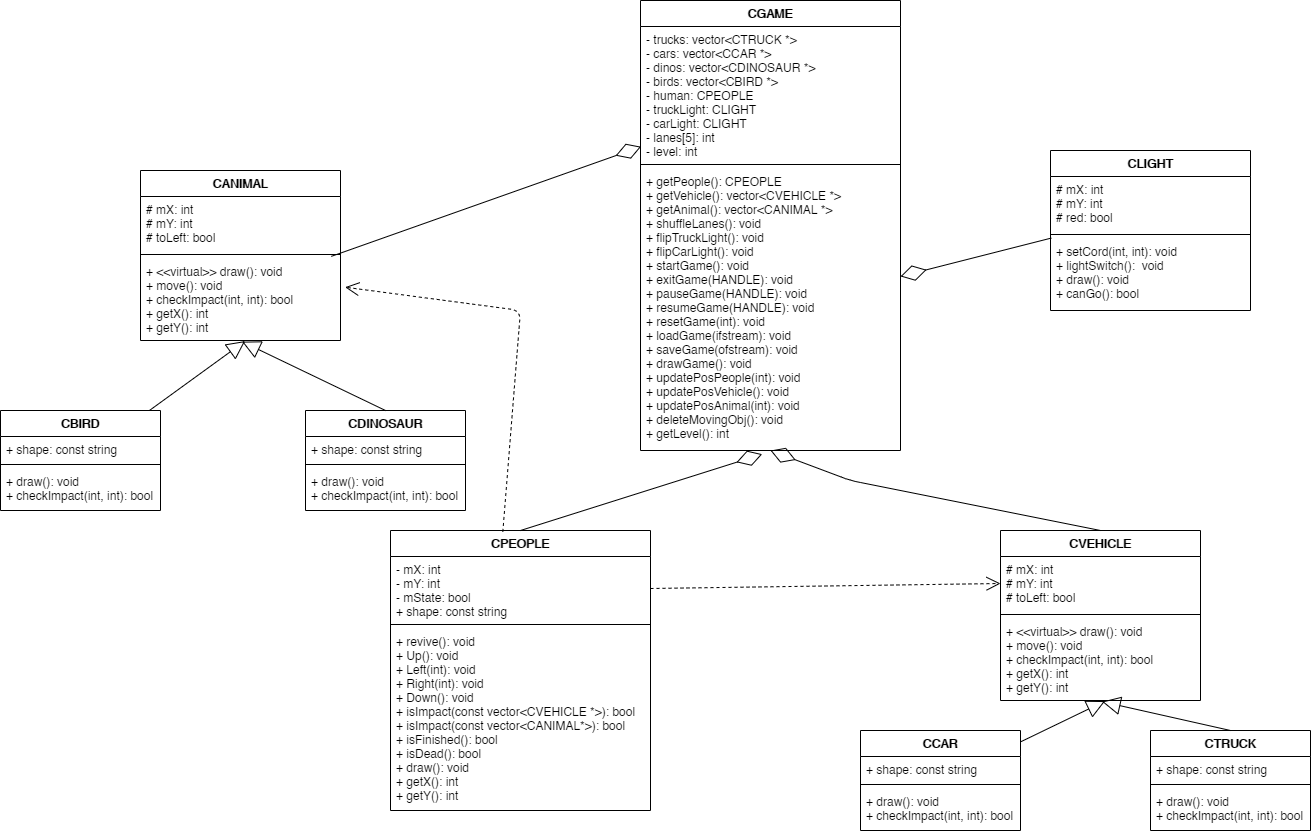

The diagram above was exported from draw.io. Its source (the exported page's mxGraphModel, read from the mxfile embedded in the PNG):
<mxGraphModel dx="1826" dy="881" grid="1" gridSize="10" guides="1" tooltips="1" connect="1" arrows="1" fold="1" page="1" pageScale="1" pageWidth="850" pageHeight="1100" math="0" shadow="0">
  <root>
    <mxCell id="0" />
    <mxCell id="1" parent="0" />
    <mxCell id="Dtw-vCOPPWAv-ilhzTVb-1" value="CVEHICLE" style="swimlane;fontStyle=1;align=center;verticalAlign=top;childLayout=stackLayout;horizontal=1;startSize=26;horizontalStack=0;resizeParent=1;resizeParentMax=0;resizeLast=0;collapsible=1;marginBottom=0;" vertex="1" parent="1">
      <mxGeometry x="1170" y="610" width="200" height="170" as="geometry" />
    </mxCell>
    <mxCell id="Dtw-vCOPPWAv-ilhzTVb-2" value="# mX: int&#10;# mY: int&#10;# toLeft: bool" style="text;strokeColor=none;fillColor=none;align=left;verticalAlign=top;spacingLeft=4;spacingRight=4;overflow=hidden;rotatable=0;points=[[0,0.5],[1,0.5]];portConstraint=eastwest;" vertex="1" parent="Dtw-vCOPPWAv-ilhzTVb-1">
      <mxGeometry y="26" width="200" height="54" as="geometry" />
    </mxCell>
    <mxCell id="Dtw-vCOPPWAv-ilhzTVb-3" value="" style="line;strokeWidth=1;fillColor=none;align=left;verticalAlign=middle;spacingTop=-1;spacingLeft=3;spacingRight=3;rotatable=0;labelPosition=right;points=[];portConstraint=eastwest;" vertex="1" parent="Dtw-vCOPPWAv-ilhzTVb-1">
      <mxGeometry y="80" width="200" height="8" as="geometry" />
    </mxCell>
    <mxCell id="Dtw-vCOPPWAv-ilhzTVb-4" value="+ &lt;&lt;virtual&gt;&gt; draw(): void&#10;+ move(): void&#10;+ checkImpact(int, int): bool&#10;+ getX(): int&#10;+ getY(): int" style="text;strokeColor=none;fillColor=none;align=left;verticalAlign=top;spacingLeft=4;spacingRight=4;overflow=hidden;rotatable=0;points=[[0,0.5],[1,0.5]];portConstraint=eastwest;" vertex="1" parent="Dtw-vCOPPWAv-ilhzTVb-1">
      <mxGeometry y="88" width="200" height="82" as="geometry" />
    </mxCell>
    <mxCell id="Dtw-vCOPPWAv-ilhzTVb-6" value="CCAR" style="swimlane;fontStyle=1;align=center;verticalAlign=top;childLayout=stackLayout;horizontal=1;startSize=26;horizontalStack=0;resizeParent=1;resizeParentMax=0;resizeLast=0;collapsible=1;marginBottom=0;" vertex="1" parent="1">
      <mxGeometry x="1030" y="810" width="160" height="100" as="geometry" />
    </mxCell>
    <mxCell id="Dtw-vCOPPWAv-ilhzTVb-7" value="+ shape: const string&#10;" style="text;strokeColor=none;fillColor=none;align=left;verticalAlign=top;spacingLeft=4;spacingRight=4;overflow=hidden;rotatable=0;points=[[0,0.5],[1,0.5]];portConstraint=eastwest;" vertex="1" parent="Dtw-vCOPPWAv-ilhzTVb-6">
      <mxGeometry y="26" width="160" height="24" as="geometry" />
    </mxCell>
    <mxCell id="Dtw-vCOPPWAv-ilhzTVb-8" value="" style="line;strokeWidth=1;fillColor=none;align=left;verticalAlign=middle;spacingTop=-1;spacingLeft=3;spacingRight=3;rotatable=0;labelPosition=right;points=[];portConstraint=eastwest;" vertex="1" parent="Dtw-vCOPPWAv-ilhzTVb-6">
      <mxGeometry y="50" width="160" height="8" as="geometry" />
    </mxCell>
    <mxCell id="Dtw-vCOPPWAv-ilhzTVb-9" value="+ draw(): void&#10;+ checkImpact(int, int): bool" style="text;strokeColor=none;fillColor=none;align=left;verticalAlign=top;spacingLeft=4;spacingRight=4;overflow=hidden;rotatable=0;points=[[0,0.5],[1,0.5]];portConstraint=eastwest;" vertex="1" parent="Dtw-vCOPPWAv-ilhzTVb-6">
      <mxGeometry y="58" width="160" height="42" as="geometry" />
    </mxCell>
    <mxCell id="Dtw-vCOPPWAv-ilhzTVb-11" value="" style="endArrow=block;endSize=16;endFill=0;html=1;entryX=0.523;entryY=1.007;entryDx=0;entryDy=0;entryPerimeter=0;" edge="1" parent="1" source="Dtw-vCOPPWAv-ilhzTVb-6" target="Dtw-vCOPPWAv-ilhzTVb-4">
      <mxGeometry x="0.2607" y="16" width="160" relative="1" as="geometry">
        <mxPoint x="250" y="310" as="sourcePoint" />
        <mxPoint x="410" y="310" as="targetPoint" />
        <mxPoint y="-1" as="offset" />
      </mxGeometry>
    </mxCell>
    <mxCell id="Dtw-vCOPPWAv-ilhzTVb-12" value="CTRUCK" style="swimlane;fontStyle=1;align=center;verticalAlign=top;childLayout=stackLayout;horizontal=1;startSize=26;horizontalStack=0;resizeParent=1;resizeParentMax=0;resizeLast=0;collapsible=1;marginBottom=0;" vertex="1" parent="1">
      <mxGeometry x="1320" y="810" width="160" height="100" as="geometry" />
    </mxCell>
    <mxCell id="Dtw-vCOPPWAv-ilhzTVb-13" value="+ shape: const string&#10;" style="text;strokeColor=none;fillColor=none;align=left;verticalAlign=top;spacingLeft=4;spacingRight=4;overflow=hidden;rotatable=0;points=[[0,0.5],[1,0.5]];portConstraint=eastwest;" vertex="1" parent="Dtw-vCOPPWAv-ilhzTVb-12">
      <mxGeometry y="26" width="160" height="24" as="geometry" />
    </mxCell>
    <mxCell id="Dtw-vCOPPWAv-ilhzTVb-14" value="" style="line;strokeWidth=1;fillColor=none;align=left;verticalAlign=middle;spacingTop=-1;spacingLeft=3;spacingRight=3;rotatable=0;labelPosition=right;points=[];portConstraint=eastwest;" vertex="1" parent="Dtw-vCOPPWAv-ilhzTVb-12">
      <mxGeometry y="50" width="160" height="8" as="geometry" />
    </mxCell>
    <mxCell id="Dtw-vCOPPWAv-ilhzTVb-15" value="+ draw(): void&#10;+ checkImpact(int, int): bool" style="text;strokeColor=none;fillColor=none;align=left;verticalAlign=top;spacingLeft=4;spacingRight=4;overflow=hidden;rotatable=0;points=[[0,0.5],[1,0.5]];portConstraint=eastwest;" vertex="1" parent="Dtw-vCOPPWAv-ilhzTVb-12">
      <mxGeometry y="58" width="160" height="42" as="geometry" />
    </mxCell>
    <mxCell id="Dtw-vCOPPWAv-ilhzTVb-16" value="" style="endArrow=block;endSize=16;endFill=0;html=1;entryX=0.508;entryY=1.014;entryDx=0;entryDy=0;entryPerimeter=0;exitX=0.5;exitY=0;exitDx=0;exitDy=0;" edge="1" parent="1" source="Dtw-vCOPPWAv-ilhzTVb-12" target="Dtw-vCOPPWAv-ilhzTVb-4">
      <mxGeometry x="0.2607" y="16" width="160" relative="1" as="geometry">
        <mxPoint x="210" y="408.6939422180801" as="sourcePoint" />
        <mxPoint x="344.6" y="330.784" as="targetPoint" />
        <mxPoint y="-1" as="offset" />
      </mxGeometry>
    </mxCell>
    <mxCell id="Dtw-vCOPPWAv-ilhzTVb-17" value="CANIMAL" style="swimlane;fontStyle=1;align=center;verticalAlign=top;childLayout=stackLayout;horizontal=1;startSize=26;horizontalStack=0;resizeParent=1;resizeParentMax=0;resizeLast=0;collapsible=1;marginBottom=0;" vertex="1" parent="1">
      <mxGeometry x="310" y="250" width="200" height="170" as="geometry" />
    </mxCell>
    <mxCell id="Dtw-vCOPPWAv-ilhzTVb-18" value="# mX: int&#10;# mY: int&#10;# toLeft: bool" style="text;strokeColor=none;fillColor=none;align=left;verticalAlign=top;spacingLeft=4;spacingRight=4;overflow=hidden;rotatable=0;points=[[0,0.5],[1,0.5]];portConstraint=eastwest;" vertex="1" parent="Dtw-vCOPPWAv-ilhzTVb-17">
      <mxGeometry y="26" width="200" height="54" as="geometry" />
    </mxCell>
    <mxCell id="Dtw-vCOPPWAv-ilhzTVb-19" value="" style="line;strokeWidth=1;fillColor=none;align=left;verticalAlign=middle;spacingTop=-1;spacingLeft=3;spacingRight=3;rotatable=0;labelPosition=right;points=[];portConstraint=eastwest;" vertex="1" parent="Dtw-vCOPPWAv-ilhzTVb-17">
      <mxGeometry y="80" width="200" height="8" as="geometry" />
    </mxCell>
    <mxCell id="Dtw-vCOPPWAv-ilhzTVb-20" value="+ &lt;&lt;virtual&gt;&gt; draw(): void&#10;+ move(): void&#10;+ checkImpact(int, int): bool&#10;+ getX(): int&#10;+ getY(): int" style="text;strokeColor=none;fillColor=none;align=left;verticalAlign=top;spacingLeft=4;spacingRight=4;overflow=hidden;rotatable=0;points=[[0,0.5],[1,0.5]];portConstraint=eastwest;" vertex="1" parent="Dtw-vCOPPWAv-ilhzTVb-17">
      <mxGeometry y="88" width="200" height="82" as="geometry" />
    </mxCell>
    <mxCell id="Dtw-vCOPPWAv-ilhzTVb-21" value="CBIRD" style="swimlane;fontStyle=1;align=center;verticalAlign=top;childLayout=stackLayout;horizontal=1;startSize=26;horizontalStack=0;resizeParent=1;resizeParentMax=0;resizeLast=0;collapsible=1;marginBottom=0;" vertex="1" parent="1">
      <mxGeometry x="170" y="490" width="160" height="100" as="geometry" />
    </mxCell>
    <mxCell id="Dtw-vCOPPWAv-ilhzTVb-22" value="+ shape: const string&#10;" style="text;strokeColor=none;fillColor=none;align=left;verticalAlign=top;spacingLeft=4;spacingRight=4;overflow=hidden;rotatable=0;points=[[0,0.5],[1,0.5]];portConstraint=eastwest;" vertex="1" parent="Dtw-vCOPPWAv-ilhzTVb-21">
      <mxGeometry y="26" width="160" height="24" as="geometry" />
    </mxCell>
    <mxCell id="Dtw-vCOPPWAv-ilhzTVb-23" value="" style="line;strokeWidth=1;fillColor=none;align=left;verticalAlign=middle;spacingTop=-1;spacingLeft=3;spacingRight=3;rotatable=0;labelPosition=right;points=[];portConstraint=eastwest;" vertex="1" parent="Dtw-vCOPPWAv-ilhzTVb-21">
      <mxGeometry y="50" width="160" height="8" as="geometry" />
    </mxCell>
    <mxCell id="Dtw-vCOPPWAv-ilhzTVb-24" value="+ draw(): void&#10;+ checkImpact(int, int): bool" style="text;strokeColor=none;fillColor=none;align=left;verticalAlign=top;spacingLeft=4;spacingRight=4;overflow=hidden;rotatable=0;points=[[0,0.5],[1,0.5]];portConstraint=eastwest;" vertex="1" parent="Dtw-vCOPPWAv-ilhzTVb-21">
      <mxGeometry y="58" width="160" height="42" as="geometry" />
    </mxCell>
    <mxCell id="Dtw-vCOPPWAv-ilhzTVb-25" value="" style="endArrow=block;endSize=16;endFill=0;html=1;entryX=0.523;entryY=1.007;entryDx=0;entryDy=0;entryPerimeter=0;" edge="1" parent="1" source="Dtw-vCOPPWAv-ilhzTVb-21" target="Dtw-vCOPPWAv-ilhzTVb-20">
      <mxGeometry x="0.2607" y="16" width="160" relative="1" as="geometry">
        <mxPoint x="380" y="420" as="sourcePoint" />
        <mxPoint x="540" y="420" as="targetPoint" />
        <mxPoint y="-1" as="offset" />
      </mxGeometry>
    </mxCell>
    <mxCell id="Dtw-vCOPPWAv-ilhzTVb-26" value="CDINOSAUR" style="swimlane;fontStyle=1;align=center;verticalAlign=top;childLayout=stackLayout;horizontal=1;startSize=26;horizontalStack=0;resizeParent=1;resizeParentMax=0;resizeLast=0;collapsible=1;marginBottom=0;" vertex="1" parent="1">
      <mxGeometry x="475" y="490" width="160" height="100" as="geometry" />
    </mxCell>
    <mxCell id="Dtw-vCOPPWAv-ilhzTVb-27" value="+ shape: const string&#10;" style="text;strokeColor=none;fillColor=none;align=left;verticalAlign=top;spacingLeft=4;spacingRight=4;overflow=hidden;rotatable=0;points=[[0,0.5],[1,0.5]];portConstraint=eastwest;" vertex="1" parent="Dtw-vCOPPWAv-ilhzTVb-26">
      <mxGeometry y="26" width="160" height="24" as="geometry" />
    </mxCell>
    <mxCell id="Dtw-vCOPPWAv-ilhzTVb-28" value="" style="line;strokeWidth=1;fillColor=none;align=left;verticalAlign=middle;spacingTop=-1;spacingLeft=3;spacingRight=3;rotatable=0;labelPosition=right;points=[];portConstraint=eastwest;" vertex="1" parent="Dtw-vCOPPWAv-ilhzTVb-26">
      <mxGeometry y="50" width="160" height="8" as="geometry" />
    </mxCell>
    <mxCell id="Dtw-vCOPPWAv-ilhzTVb-29" value="+ draw(): void&#10;+ checkImpact(int, int): bool" style="text;strokeColor=none;fillColor=none;align=left;verticalAlign=top;spacingLeft=4;spacingRight=4;overflow=hidden;rotatable=0;points=[[0,0.5],[1,0.5]];portConstraint=eastwest;" vertex="1" parent="Dtw-vCOPPWAv-ilhzTVb-26">
      <mxGeometry y="58" width="160" height="42" as="geometry" />
    </mxCell>
    <mxCell id="Dtw-vCOPPWAv-ilhzTVb-30" value="" style="endArrow=block;endSize=16;endFill=0;html=1;entryX=0.508;entryY=1.014;entryDx=0;entryDy=0;entryPerimeter=0;exitX=0.5;exitY=0;exitDx=0;exitDy=0;" edge="1" parent="1" source="Dtw-vCOPPWAv-ilhzTVb-26" target="Dtw-vCOPPWAv-ilhzTVb-20">
      <mxGeometry x="0.2607" y="16" width="160" relative="1" as="geometry">
        <mxPoint x="340" y="518.6939422180801" as="sourcePoint" />
        <mxPoint x="474.6" y="440.784" as="targetPoint" />
        <mxPoint y="-1" as="offset" />
      </mxGeometry>
    </mxCell>
    <mxCell id="Dtw-vCOPPWAv-ilhzTVb-31" value="CPEOPLE" style="swimlane;fontStyle=1;align=center;verticalAlign=top;childLayout=stackLayout;horizontal=1;startSize=26;horizontalStack=0;resizeParent=1;resizeParentMax=0;resizeLast=0;collapsible=1;marginBottom=0;" vertex="1" parent="1">
      <mxGeometry x="560" y="610" width="260" height="280" as="geometry" />
    </mxCell>
    <mxCell id="Dtw-vCOPPWAv-ilhzTVb-32" value="- mX: int&#10;- mY: int&#10;- mState: bool&#10;+ shape: const string" style="text;strokeColor=none;fillColor=none;align=left;verticalAlign=top;spacingLeft=4;spacingRight=4;overflow=hidden;rotatable=0;points=[[0,0.5],[1,0.5]];portConstraint=eastwest;" vertex="1" parent="Dtw-vCOPPWAv-ilhzTVb-31">
      <mxGeometry y="26" width="260" height="64" as="geometry" />
    </mxCell>
    <mxCell id="Dtw-vCOPPWAv-ilhzTVb-33" value="" style="line;strokeWidth=1;fillColor=none;align=left;verticalAlign=middle;spacingTop=-1;spacingLeft=3;spacingRight=3;rotatable=0;labelPosition=right;points=[];portConstraint=eastwest;" vertex="1" parent="Dtw-vCOPPWAv-ilhzTVb-31">
      <mxGeometry y="90" width="260" height="8" as="geometry" />
    </mxCell>
    <mxCell id="Dtw-vCOPPWAv-ilhzTVb-34" value="+ revive(): void&#10;+ Up(): void&#10;+ Left(int): void&#10;+ Right(int): void&#10;+ Down(): void&#10;+ isImpact(const vector&lt;CVEHICLE *&gt;): bool&#10;+ isImpact(const vector&lt;CANIMAL*&gt;): bool&#10;+ isFinished(): bool&#10;+ isDead(): bool&#10;+ draw(): void&#10;+ getX(): int&#10;+ getY(): int" style="text;strokeColor=none;fillColor=none;align=left;verticalAlign=top;spacingLeft=4;spacingRight=4;overflow=hidden;rotatable=0;points=[[0,0.5],[1,0.5]];portConstraint=eastwest;" vertex="1" parent="Dtw-vCOPPWAv-ilhzTVb-31">
      <mxGeometry y="98" width="260" height="182" as="geometry" />
    </mxCell>
    <mxCell id="Dtw-vCOPPWAv-ilhzTVb-35" value="CLIGHT" style="swimlane;fontStyle=1;align=center;verticalAlign=top;childLayout=stackLayout;horizontal=1;startSize=26;horizontalStack=0;resizeParent=1;resizeParentMax=0;resizeLast=0;collapsible=1;marginBottom=0;" vertex="1" parent="1">
      <mxGeometry x="1220" y="230" width="200" height="160" as="geometry" />
    </mxCell>
    <mxCell id="Dtw-vCOPPWAv-ilhzTVb-36" value="# mX: int&#10;# mY: int&#10;# red: bool" style="text;strokeColor=none;fillColor=none;align=left;verticalAlign=top;spacingLeft=4;spacingRight=4;overflow=hidden;rotatable=0;points=[[0,0.5],[1,0.5]];portConstraint=eastwest;" vertex="1" parent="Dtw-vCOPPWAv-ilhzTVb-35">
      <mxGeometry y="26" width="200" height="54" as="geometry" />
    </mxCell>
    <mxCell id="Dtw-vCOPPWAv-ilhzTVb-37" value="" style="line;strokeWidth=1;fillColor=none;align=left;verticalAlign=middle;spacingTop=-1;spacingLeft=3;spacingRight=3;rotatable=0;labelPosition=right;points=[];portConstraint=eastwest;" vertex="1" parent="Dtw-vCOPPWAv-ilhzTVb-35">
      <mxGeometry y="80" width="200" height="8" as="geometry" />
    </mxCell>
    <mxCell id="Dtw-vCOPPWAv-ilhzTVb-38" value="+ setCord(int, int): void&#10;+ lightSwitch():  void&#10;+ draw(): void&#10;+ canGo(): bool" style="text;strokeColor=none;fillColor=none;align=left;verticalAlign=top;spacingLeft=4;spacingRight=4;overflow=hidden;rotatable=0;points=[[0,0.5],[1,0.5]];portConstraint=eastwest;" vertex="1" parent="Dtw-vCOPPWAv-ilhzTVb-35">
      <mxGeometry y="88" width="200" height="72" as="geometry" />
    </mxCell>
    <mxCell id="Dtw-vCOPPWAv-ilhzTVb-39" value="CGAME" style="swimlane;fontStyle=1;align=center;verticalAlign=top;childLayout=stackLayout;horizontal=1;startSize=26;horizontalStack=0;resizeParent=1;resizeParentMax=0;resizeLast=0;collapsible=1;marginBottom=0;" vertex="1" parent="1">
      <mxGeometry x="810" y="80" width="260" height="450" as="geometry" />
    </mxCell>
    <mxCell id="Dtw-vCOPPWAv-ilhzTVb-40" value="- trucks: vector&lt;CTRUCK *&gt;&#10;- cars: vector&lt;CCAR *&gt;&#10;- dinos: vector&lt;CDINOSAUR *&gt;&#10;- birds: vector&lt;CBIRD *&gt;&#10;- human: CPEOPLE&#10;- truckLight: CLIGHT&#10;- carLight: CLIGHT&#10;- lanes[5]: int&#10;- level: int" style="text;strokeColor=none;fillColor=none;align=left;verticalAlign=top;spacingLeft=4;spacingRight=4;overflow=hidden;rotatable=0;points=[[0,0.5],[1,0.5]];portConstraint=eastwest;" vertex="1" parent="Dtw-vCOPPWAv-ilhzTVb-39">
      <mxGeometry y="26" width="260" height="134" as="geometry" />
    </mxCell>
    <mxCell id="Dtw-vCOPPWAv-ilhzTVb-41" value="" style="line;strokeWidth=1;fillColor=none;align=left;verticalAlign=middle;spacingTop=-1;spacingLeft=3;spacingRight=3;rotatable=0;labelPosition=right;points=[];portConstraint=eastwest;" vertex="1" parent="Dtw-vCOPPWAv-ilhzTVb-39">
      <mxGeometry y="160" width="260" height="8" as="geometry" />
    </mxCell>
    <mxCell id="Dtw-vCOPPWAv-ilhzTVb-42" value="+ getPeople(): CPEOPLE&#10;+ getVehicle(): vector&lt;CVEHICLE *&gt;&#10;+ getAnimal(): vector&lt;CANIMAL *&gt;&#10;+ shuffleLanes(): void&#10;+ flipTruckLight(): void&#10;+ flipCarLight(): void&#10;+ startGame(): void&#10;+ exitGame(HANDLE): void&#10;+ pauseGame(HANDLE): void&#10;+ resumeGame(HANDLE): void&#10;+ resetGame(int): void&#10;+ loadGame(ifstream): void&#10;+ saveGame(ofstream): void&#10;+ drawGame(): void&#10;+ updatePosPeople(int): void&#10;+ updatePosVehicle(): void&#10;+ updatePosAnimal(int): void&#10;+ deleteMovingObj(): void&#10;+ getLevel(): int" style="text;strokeColor=none;fillColor=none;align=left;verticalAlign=top;spacingLeft=4;spacingRight=4;overflow=hidden;rotatable=0;points=[[0,0.5],[1,0.5]];portConstraint=eastwest;" vertex="1" parent="Dtw-vCOPPWAv-ilhzTVb-39">
      <mxGeometry y="168" width="260" height="282" as="geometry" />
    </mxCell>
    <mxCell id="Dtw-vCOPPWAv-ilhzTVb-46" value="" style="endArrow=diamondThin;endFill=0;endSize=24;html=1;entryX=0.468;entryY=1.013;entryDx=0;entryDy=0;entryPerimeter=0;exitX=0.5;exitY=0;exitDx=0;exitDy=0;" edge="1" parent="1" source="Dtw-vCOPPWAv-ilhzTVb-31" target="Dtw-vCOPPWAv-ilhzTVb-42">
      <mxGeometry width="160" relative="1" as="geometry">
        <mxPoint x="700" y="560" as="sourcePoint" />
        <mxPoint x="660" y="607" as="targetPoint" />
      </mxGeometry>
    </mxCell>
    <mxCell id="Dtw-vCOPPWAv-ilhzTVb-47" value="" style="endArrow=diamondThin;endFill=0;endSize=24;html=1;exitX=0.5;exitY=0;exitDx=0;exitDy=0;" edge="1" parent="1" source="Dtw-vCOPPWAv-ilhzTVb-1">
      <mxGeometry width="160" relative="1" as="geometry">
        <mxPoint x="920" y="660" as="sourcePoint" />
        <mxPoint x="940" y="530" as="targetPoint" />
        <Array as="points">
          <mxPoint x="1020" y="560" />
        </Array>
      </mxGeometry>
    </mxCell>
    <mxCell id="Dtw-vCOPPWAv-ilhzTVb-48" value="" style="endArrow=diamondThin;endFill=0;endSize=24;html=1;exitX=0.004;exitY=-0.006;exitDx=0;exitDy=0;exitPerimeter=0;" edge="1" parent="1" source="Dtw-vCOPPWAv-ilhzTVb-38" target="Dtw-vCOPPWAv-ilhzTVb-42">
      <mxGeometry width="160" relative="1" as="geometry">
        <mxPoint x="1160" y="364" as="sourcePoint" />
        <mxPoint x="1280" y="590" as="targetPoint" />
      </mxGeometry>
    </mxCell>
    <mxCell id="Dtw-vCOPPWAv-ilhzTVb-49" value="" style="endArrow=diamondThin;endFill=0;endSize=24;html=1;entryX=0.002;entryY=0.897;entryDx=0;entryDy=0;entryPerimeter=0;exitX=0.954;exitY=-0.026;exitDx=0;exitDy=0;exitPerimeter=0;" edge="1" parent="1" source="Dtw-vCOPPWAv-ilhzTVb-20" target="Dtw-vCOPPWAv-ilhzTVb-40">
      <mxGeometry width="160" relative="1" as="geometry">
        <mxPoint x="515" y="344" as="sourcePoint" />
        <mxPoint x="680" y="150" as="targetPoint" />
      </mxGeometry>
    </mxCell>
    <mxCell id="Dtw-vCOPPWAv-ilhzTVb-51" value="" style="endArrow=open;endSize=12;dashed=1;html=1;exitX=1;exitY=0.5;exitDx=0;exitDy=0;entryX=0;entryY=0.5;entryDx=0;entryDy=0;" edge="1" parent="1" source="Dtw-vCOPPWAv-ilhzTVb-32" target="Dtw-vCOPPWAv-ilhzTVb-2">
      <mxGeometry x="0.0266" y="-25" width="160" relative="1" as="geometry">
        <mxPoint x="1020" y="690" as="sourcePoint" />
        <mxPoint x="1120" y="460" as="targetPoint" />
        <Array as="points" />
        <mxPoint as="offset" />
      </mxGeometry>
    </mxCell>
    <mxCell id="Dtw-vCOPPWAv-ilhzTVb-54" value="" style="endArrow=open;endSize=12;dashed=1;html=1;exitX=0.432;exitY=0.005;exitDx=0;exitDy=0;exitPerimeter=0;entryX=1.023;entryY=0.35;entryDx=0;entryDy=0;entryPerimeter=0;" edge="1" parent="1" source="Dtw-vCOPPWAv-ilhzTVb-31" target="Dtw-vCOPPWAv-ilhzTVb-20">
      <mxGeometry x="0.0266" y="-25" width="160" relative="1" as="geometry">
        <mxPoint x="830" y="678" as="sourcePoint" />
        <mxPoint x="672" y="330" as="targetPoint" />
        <Array as="points">
          <mxPoint x="690" y="390" />
        </Array>
        <mxPoint as="offset" />
      </mxGeometry>
    </mxCell>
  </root>
</mxGraphModel>